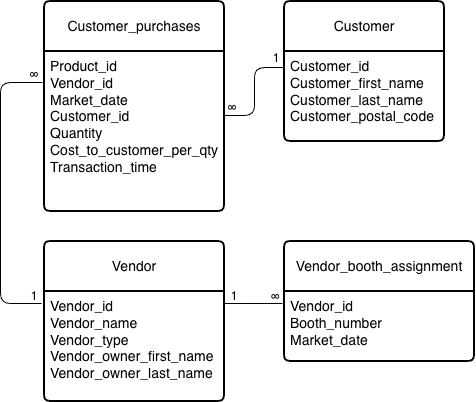

The diagram above was exported from draw.io. Its source (the exported page's mxGraphModel, read from the mxfile embedded in the PNG):
<mxGraphModel dx="682" dy="581" grid="1" gridSize="10" guides="1" tooltips="1" connect="1" arrows="1" fold="1" page="1" pageScale="1" pageWidth="850" pageHeight="1100" math="0" shadow="0">
  <root>
    <mxCell id="0" />
    <mxCell id="1" parent="0" />
    <mxCell id="kCX1Ii_ap-s6S7KA4cZH-20" parent="1" style="swimlane;childLayout=stackLayout;horizontal=1;startSize=50;horizontalStack=0;rounded=1;fontSize=14;fontStyle=0;strokeWidth=2;resizeParent=0;resizeLast=1;shadow=0;dashed=0;align=center;arcSize=4;whiteSpace=wrap;html=1;" value="Customer" vertex="1">
      <mxGeometry height="140" width="160" x="520" y="120" as="geometry" />
    </mxCell>
    <mxCell id="kCX1Ii_ap-s6S7KA4cZH-21" parent="kCX1Ii_ap-s6S7KA4cZH-20" style="align=left;strokeColor=none;fillColor=none;spacingLeft=4;spacingRight=4;fontSize=12;verticalAlign=top;resizable=0;rotatable=0;part=1;html=1;whiteSpace=wrap;" value="&lt;div&gt;&lt;span style=&quot;background-color: transparent; color: light-dark(rgb(0, 0, 0), rgb(255, 255, 255));&quot;&gt;&lt;font style=&quot;font-size: 14px;&quot;&gt;Customer_id&lt;/font&gt;&lt;/span&gt;&lt;/div&gt;&lt;div&gt;&lt;font style=&quot;font-size: 14px;&quot;&gt;Customer_first_name&lt;/font&gt;&lt;/div&gt;&lt;div&gt;&lt;font style=&quot;font-size: 14px;&quot;&gt;Customer_last_name&lt;/font&gt;&lt;/div&gt;&lt;div&gt;&lt;font style=&quot;font-size: 14px;&quot;&gt;Customer_postal_code&lt;/font&gt;&lt;/div&gt;&lt;div&gt;&lt;font style=&quot;font-size: 14px;&quot;&gt;&lt;br&gt;&lt;/font&gt;&lt;/div&gt;&lt;div&gt;&lt;br style=&quot;text-align: center;&quot;&gt;&lt;/div&gt;" vertex="1">
      <mxGeometry height="90" width="160" y="50" as="geometry" />
    </mxCell>
    <mxCell id="kCX1Ii_ap-s6S7KA4cZH-22" parent="1" style="swimlane;childLayout=stackLayout;horizontal=1;startSize=50;horizontalStack=0;rounded=1;fontSize=14;fontStyle=0;strokeWidth=2;resizeParent=0;resizeLast=1;shadow=0;dashed=0;align=center;arcSize=4;whiteSpace=wrap;html=1;" value="Customer_purchases" vertex="1">
      <mxGeometry height="210" width="180" x="280" y="120" as="geometry" />
    </mxCell>
    <mxCell id="kCX1Ii_ap-s6S7KA4cZH-23" parent="kCX1Ii_ap-s6S7KA4cZH-22" style="align=left;strokeColor=none;fillColor=none;spacingLeft=4;spacingRight=4;fontSize=12;verticalAlign=top;resizable=0;rotatable=0;part=1;html=1;whiteSpace=wrap;" value="&lt;div&gt;&lt;span style=&quot;background-color: transparent; color: light-dark(rgb(0, 0, 0), rgb(255, 255, 255));&quot;&gt;&lt;font style=&quot;font-size: 14px;&quot;&gt;Product_id&lt;/font&gt;&lt;/span&gt;&lt;/div&gt;&lt;div&gt;&lt;font style=&quot;font-size: 14px;&quot;&gt;Vendor_id&lt;/font&gt;&lt;/div&gt;&lt;div&gt;&lt;font style=&quot;font-size: 14px;&quot;&gt;Market_date&lt;/font&gt;&lt;/div&gt;&lt;div&gt;&lt;font style=&quot;font-size: 14px;&quot;&gt;Customer_id&lt;/font&gt;&lt;/div&gt;&lt;div&gt;&lt;font style=&quot;font-size: 14px;&quot;&gt;Quantity&lt;/font&gt;&lt;/div&gt;&lt;div&gt;&lt;font style=&quot;font-size: 14px;&quot;&gt;Cost_to_customer_per_qty&lt;/font&gt;&lt;/div&gt;&lt;div&gt;&lt;font style=&quot;font-size: 14px;&quot;&gt;Transaction_time&lt;/font&gt;&lt;/div&gt;&lt;div&gt;&lt;br style=&quot;text-align: center;&quot;&gt;&lt;/div&gt;" vertex="1">
      <mxGeometry height="160" width="180" y="50" as="geometry" />
    </mxCell>
    <mxCell id="kCX1Ii_ap-s6S7KA4cZH-24" parent="1" style="swimlane;childLayout=stackLayout;horizontal=1;startSize=50;horizontalStack=0;rounded=1;fontSize=14;fontStyle=0;strokeWidth=2;resizeParent=0;resizeLast=1;shadow=0;dashed=0;align=center;arcSize=4;whiteSpace=wrap;html=1;" value="Vendor" vertex="1">
      <mxGeometry height="160" width="180" x="280" y="360" as="geometry" />
    </mxCell>
    <mxCell id="kCX1Ii_ap-s6S7KA4cZH-25" parent="kCX1Ii_ap-s6S7KA4cZH-24" style="align=left;strokeColor=none;fillColor=none;spacingLeft=4;spacingRight=4;fontSize=12;verticalAlign=top;resizable=0;rotatable=0;part=1;html=1;whiteSpace=wrap;" value="&lt;font style=&quot;font-size: 14px;&quot;&gt;Vendor_id&lt;/font&gt;&lt;div&gt;&lt;font style=&quot;font-size: 14px;&quot;&gt;Vendor_name&lt;/font&gt;&lt;/div&gt;&lt;div&gt;&lt;font style=&quot;font-size: 14px;&quot;&gt;Vendor_type&lt;/font&gt;&lt;/div&gt;&lt;div&gt;&lt;font style=&quot;font-size: 14px;&quot;&gt;Vendor_owner_first_name&lt;/font&gt;&lt;/div&gt;&lt;div&gt;&lt;font style=&quot;font-size: 14px;&quot;&gt;Vendor_owner_last_name&lt;/font&gt;&lt;/div&gt;&lt;div&gt;&lt;br&gt;&lt;/div&gt;" vertex="1">
      <mxGeometry height="110" width="180" y="50" as="geometry" />
    </mxCell>
    <mxCell id="kCX1Ii_ap-s6S7KA4cZH-28" parent="1" style="swimlane;childLayout=stackLayout;horizontal=1;startSize=50;horizontalStack=0;rounded=1;fontSize=14;fontStyle=0;strokeWidth=2;resizeParent=0;resizeLast=1;shadow=0;dashed=0;align=center;arcSize=4;whiteSpace=wrap;html=1;" value="Vendor_booth_assignment" vertex="1">
      <mxGeometry height="120" width="190" x="520" y="360" as="geometry" />
    </mxCell>
    <mxCell id="kCX1Ii_ap-s6S7KA4cZH-29" parent="kCX1Ii_ap-s6S7KA4cZH-28" style="align=left;strokeColor=none;fillColor=none;spacingLeft=4;spacingRight=4;fontSize=12;verticalAlign=top;resizable=0;rotatable=0;part=1;html=1;whiteSpace=wrap;" value="&lt;font style=&quot;font-size: 14px;&quot;&gt;Vendor_id&lt;/font&gt;&lt;div&gt;&lt;font style=&quot;font-size: 14px;&quot;&gt;Booth_number&lt;/font&gt;&lt;/div&gt;&lt;div&gt;&lt;font style=&quot;font-size: 14px;&quot;&gt;Market_date&lt;/font&gt;&lt;/div&gt;" vertex="1">
      <mxGeometry height="70" width="190" y="50" as="geometry" />
    </mxCell>
    <mxCell id="kCX1Ii_ap-s6S7KA4cZH-48" parent="1" style="text;html=1;whiteSpace=wrap;strokeColor=none;fillColor=none;align=center;verticalAlign=middle;rounded=0;" value="1" vertex="1">
      <mxGeometry height="30" width="60" x="482" y="162" as="geometry" />
    </mxCell>
    <mxCell id="kCX1Ii_ap-s6S7KA4cZH-50" edge="1" parent="1" source="kCX1Ii_ap-s6S7KA4cZH-23" style="endArrow=none;html=1;rounded=1;exitX=1;exitY=0.4;exitDx=0;exitDy=0;exitPerimeter=0;entryX=-0.006;entryY=0.178;entryDx=0;entryDy=0;entryPerimeter=0;edgeStyle=orthogonalEdgeStyle;curved=0;" target="kCX1Ii_ap-s6S7KA4cZH-21" value="">
      <mxGeometry relative="1" as="geometry">
        <mxPoint x="345" y="180" as="sourcePoint" />
        <mxPoint x="505" y="180" as="targetPoint" />
      </mxGeometry>
    </mxCell>
    <mxCell id="kCX1Ii_ap-s6S7KA4cZH-66" edge="1" parent="1" source="kCX1Ii_ap-s6S7KA4cZH-25" style="endArrow=none;html=1;rounded=1;edgeStyle=orthogonalEdgeStyle;curved=0;entryX=-0.011;entryY=0.194;entryDx=0;entryDy=0;entryPerimeter=0;exitX=-0.017;exitY=0.109;exitDx=0;exitDy=0;exitPerimeter=0;" target="kCX1Ii_ap-s6S7KA4cZH-23" value="">
      <mxGeometry relative="1" as="geometry">
        <Array as="points">
          <mxPoint x="236" y="422" />
          <mxPoint x="236" y="201" />
        </Array>
        <mxPoint x="278" y="430" as="sourcePoint" />
        <mxPoint x="260" y="210" as="targetPoint" />
      </mxGeometry>
    </mxCell>
    <mxCell id="kCX1Ii_ap-s6S7KA4cZH-68" edge="1" parent="1" style="endArrow=none;html=1;rounded=0;entryX=-0.011;entryY=0.171;entryDx=0;entryDy=0;entryPerimeter=0;" target="kCX1Ii_ap-s6S7KA4cZH-29" value="">
      <mxGeometry relative="1" as="geometry">
        <mxPoint x="460" y="422" as="sourcePoint" />
        <mxPoint x="620" y="430" as="targetPoint" />
      </mxGeometry>
    </mxCell>
    <mxCell id="kCX1Ii_ap-s6S7KA4cZH-69" parent="1" style="text;html=1;whiteSpace=wrap;strokeColor=none;fillColor=none;align=center;verticalAlign=middle;rounded=0;" value="∞" vertex="1">
      <mxGeometry height="30" width="60" x="438" y="212" as="geometry" />
    </mxCell>
    <mxCell id="kCX1Ii_ap-s6S7KA4cZH-70" parent="1" style="text;html=1;whiteSpace=wrap;strokeColor=none;fillColor=none;align=center;verticalAlign=middle;rounded=0;" value="1" vertex="1">
      <mxGeometry height="30" width="60" x="440" y="400" as="geometry" />
    </mxCell>
    <mxCell id="kCX1Ii_ap-s6S7KA4cZH-73" parent="1" style="text;whiteSpace=wrap;html=1;" value="∞" vertex="1">
      <mxGeometry height="40" width="40" x="505" y="402" as="geometry" />
    </mxCell>
    <mxCell id="kCX1Ii_ap-s6S7KA4cZH-74" parent="1" style="text;html=1;whiteSpace=wrap;strokeColor=none;fillColor=none;align=center;verticalAlign=middle;rounded=0;" value="1" vertex="1">
      <mxGeometry height="30" width="60" x="240" y="400" as="geometry" />
    </mxCell>
    <mxCell id="kCX1Ii_ap-s6S7KA4cZH-75" parent="1" style="text;html=1;whiteSpace=wrap;strokeColor=none;fillColor=none;align=center;verticalAlign=middle;rounded=0;" value="∞" vertex="1">
      <mxGeometry height="30" width="60" x="240" y="179" as="geometry" />
    </mxCell>
  </root>
</mxGraphModel>